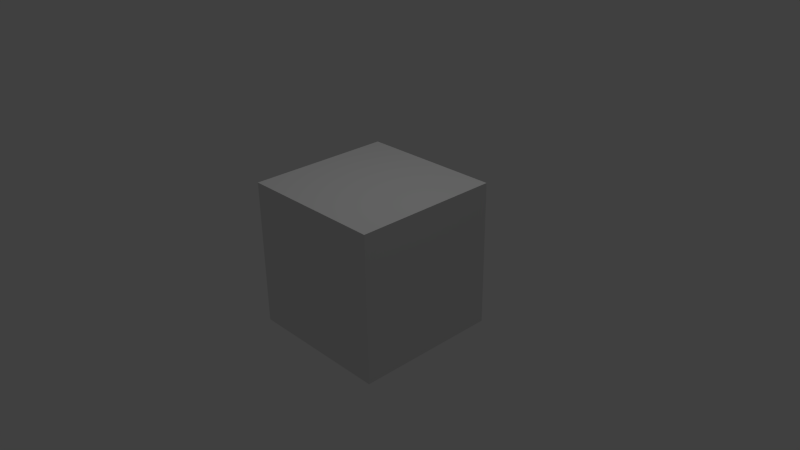 # Source: 4909_03_putting_the_lamp_close_to_the_object_1.blend  (saved by Blender 2.70.0; exported with 4.5.12 LTS)
import bpy
from mathutils import Matrix  # noqa: F401  (used for matrix-valued properties, if any)

bpy.ops.wm.read_factory_settings(use_empty=True)
scene = bpy.context.scene
scene.name = 'Scene'

# ---- collections
col_collection_1 = bpy.data.collections.new('Collection 1'); scene.collection.children.link(col_collection_1)

# ---- materials (node trees are filled in below, after node groups)
mat_material = bpy.data.materials.new('Material')
mat_material.alpha_threshold = 0.0
mat_material.use_transparent_shadow = False
mat_material.roughness = 0.5
mat_material.line_color = (0.0, 0.0, 0.0, 1.0)

# ---- material node trees

# ---- world
world_world = bpy.data.worlds.new('World'); scene.world = world_world
world_world.color = (0.05088, 0.05088, 0.05088)
world_world.use_sun_shadow = False
world_world.sun_shadow_jitter_overblur = 0.0
world_world.cycles.sampling_method = 'MANUAL'
world_world.cycles.sample_map_resolution = 256

# ---- cameras
cam_camera = bpy.data.cameras.new('Camera')
cam_camera.clip_end = 100.0
cam_camera.lens = 35.0
cam_camera.sensor_width = 32.0
cam_camera.sensor_height = 18.0
cam_camera.ortho_scale = 7.314
cam_camera.dof.focus_distance = 0.0
cam_camera.dof.aperture_fstop = 128.0

# ---- lights
light_lamp = bpy.data.lights.new('Lamp', 'POINT')
light_lamp.transmission_factor = 0.0
light_lamp.cutoff_distance = 30.0
light_lamp.energy = 100.0
light_lamp.shadow_buffer_clip_start = 1.001
light_lamp.shadow_soft_size = 1.0
light_lamp.shadow_maximum_resolution = 0.006
light_lamp.use_absolute_resolution = True
light_lamp.cycles.use_multiple_importance_sampling = False

# ---- meshes
me_cube = bpy.data.meshes.new('Cube')
me_cube.from_pydata([(1.0, 1.0, -1.0), (1.0, -1.0, -1.0), (-1.0, -1.0, -1.0), (-1.0, 1.0, -1.0), (1.0, 1.0, 1.0), (1.0, -1.0, 1.0), (-1.0, -1.0, 1.0), (-1.0, 1.0, 1.0)], [], [(0, 1, 2, 3), (4, 7, 6, 5), (0, 4, 5, 1), (1, 5, 6, 2), (2, 6, 7, 3), (4, 0, 3, 7)])
me_cube.materials.append(mat_material)
me_cube.use_remesh_preserve_volume = False
me_cube.use_remesh_preserve_attributes = False
me_cube.use_mirror_vertex_groups = False
me_cube.update()

# ---- objects
ob_cube = bpy.data.objects.new('Cube', me_cube)
ob_lamp = bpy.data.objects.new('Lamp', light_lamp)
ob_camera = bpy.data.objects.new('Camera', cam_camera)

# ---- transforms, parenting, visibility, modifiers, constraints
ob_cube.location = (0.0, 0.0, 0.0)
ob_cube.lock_rotations_4d = False
ob_cube.empty_display_type = 'ARROWS'
ob_cube.lineart.crease_threshold = 0.0
ob_lamp.location = (0.9294, 0.09067, 5.904)
ob_lamp.rotation_euler = (0.6503, 0.05522, 1.866)
ob_lamp.lock_rotations_4d = False
ob_lamp.empty_display_type = 'ARROWS'
ob_lamp.color = (0.0, 0.0, 0.0, 0.0)
ob_lamp.lineart.crease_threshold = 0.0
ob_camera.location = (7.481, -6.508, 5.344)
ob_camera.rotation_euler = (1.109, 0.01082, 0.8149)
ob_camera.lock_rotations_4d = False
ob_camera.empty_display_type = 'ARROWS'
ob_camera.color = (0.0, 0.0, 0.0, 0.0)
ob_camera.display_type = 'WIRE'
ob_camera.lineart.crease_threshold = 0.0

# ---- collection membership
col_collection_1.objects.link(ob_cube)
col_collection_1.objects.link(ob_lamp)
col_collection_1.objects.link(ob_camera)

# ---- scene / render settings (as saved in the file)
scene.camera = ob_camera
scene.frame_start = 1; scene.frame_end = 250; scene.frame_set(1)
scene.render.engine = 'BLENDER_EEVEE_NEXT'
scene.render.image_settings.color_mode = 'RGB'
scene.render.image_settings.compression = 90
scene.render.resolution_percentage = 50
scene.render.dither_intensity = 0.0
scene.render.bake_margin = 2
scene.render.bake_bias = 0.0
scene.cycles.use_denoising = False
scene.cycles.samples = 10
scene.cycles.sampling_pattern = 'TABULATED_SOBOL'
scene.cycles.light_sampling_threshold = 0.0
scene.cycles.use_adaptive_sampling = False
scene.cycles.use_light_tree = False
scene.cycles.blur_glossy = 0.0
scene.cycles.volume_bounces = 1
scene.cycles.pixel_filter_type = 'GAUSSIAN'
scene.cycles.sample_clamp_indirect = 0.0
scene.view_settings.view_transform = 'Standard'
bpy.context.view_layer.update()
